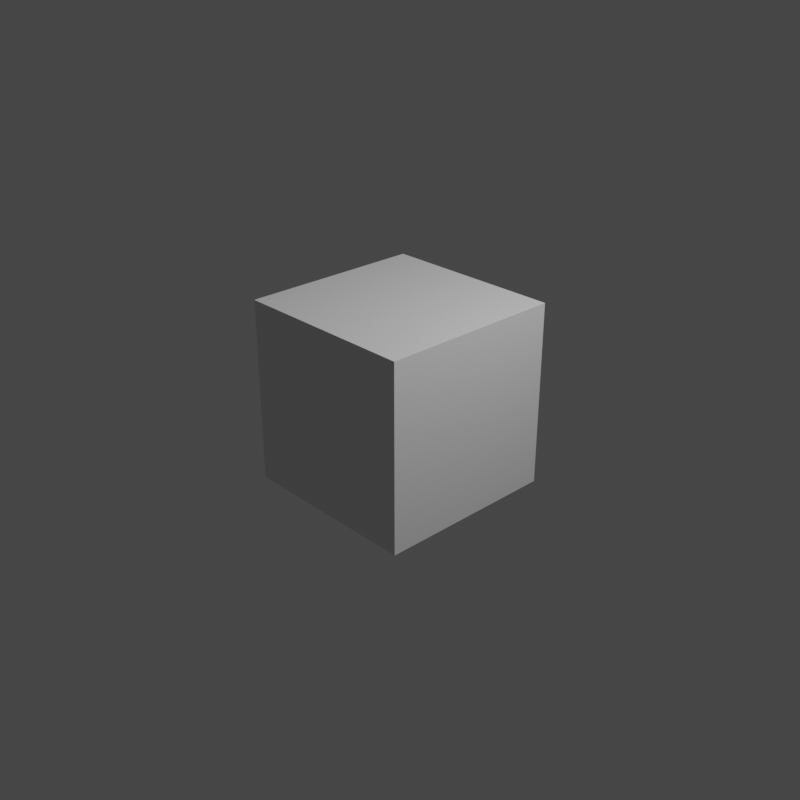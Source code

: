 # Source: double_tap.blend.blend  (saved by Blender 2.83.19; exported with 4.5.12 LTS)
import bpy
from mathutils import Matrix  # noqa: F401  (used for matrix-valued properties, if any)

bpy.ops.wm.read_factory_settings(use_empty=True)
scene = bpy.context.scene
scene.name = 'Scene'

# ---- collections
col_collection = bpy.data.collections.new('Collection'); scene.collection.children.link(col_collection)

# ---- materials (node trees are filled in below, after node groups)
mat_material = bpy.data.materials.new('Material')
mat_material.alpha_threshold = 0.0
mat_material.use_transparent_shadow = False
mat_material.line_color = (0.0, 0.0, 0.0, 1.0)

# ---- material node trees
mat_material.use_nodes = True; mat_material.node_tree.nodes.clear()
_N = mat_material.node_tree.nodes; _L = mat_material.node_tree.links
n0 = _N.new('ShaderNodeOutputMaterial'); n0.name = 'Material Output'; n0.location = (300, 300)
n1 = _N.new('ShaderNodeBsdfPrincipled'); n1.name = 'Principled BSDF'; n1.location = (10, 300)
n1.distribution = 'GGX'
n1.subsurface_method = 'BURLEY'
n1.inputs[2].default_value = 0.4
n1.inputs[3].default_value = 1.45
n1.inputs[27].default_value = (0.0, 0.0, 0.0, 1.0)
n1.inputs[28].default_value = 1.0
_L.new(n1.outputs[0], n0.inputs[0])
n0.is_active_output = True

# ---- world
world_world = bpy.data.worlds.new('World'); scene.world = world_world
world_world.use_nodes = True; world_world.node_tree.nodes.clear()
_N = world_world.node_tree.nodes; _L = world_world.node_tree.links
n0 = _N.new('ShaderNodeOutputWorld'); n0.name = 'World Output'; n0.location = (300, 300)
n1 = _N.new('ShaderNodeBackground'); n1.name = 'Background'; n1.location = (10, 300)
n1.inputs[0].default_value = (0.05088, 0.05088, 0.05088, 1.0)
_L.new(n1.outputs[0], n0.inputs[0])
n0.is_active_output = True
world_world.color = (0.05088, 0.05088, 0.05088)
world_world.use_sun_shadow = False
world_world.sun_shadow_jitter_overblur = 0.0

# ---- cameras
cam_camera = bpy.data.cameras.new('Camera')
cam_camera.clip_end = 100.0
cam_camera.ortho_scale = 7.314

# ---- lights
light_light = bpy.data.lights.new('Light', 'POINT')
light_light.transmission_factor = 0.0
light_light.energy = 1000.0
light_light.shadow_soft_size = 0.1
light_light.shadow_maximum_resolution = 0.006
light_light.use_absolute_resolution = True

# ---- meshes
me_cube = bpy.data.meshes.new('Cube')
me_cube.from_pydata([(1.0, 1.0, 1.0), (1.0, 1.0, -1.0), (1.0, -1.0, 1.0), (1.0, -1.0, -1.0), (-1.0, 1.0, 1.0), (-1.0, 1.0, -1.0), (-1.0, -1.0, 1.0), (-1.0, -1.0, -1.0)], [], [(0, 4, 6, 2), (3, 2, 6, 7), (7, 6, 4, 5), (5, 1, 3, 7), (1, 0, 2, 3), (5, 4, 0, 1)])
_uv = me_cube.uv_layers.new(name='UVMap')
_uv.uv.foreach_set('vector', [0.625, 0.5, 0.875, 0.5, 0.875, 0.75, 0.625, 0.75, 0.375, 0.75, 0.625, 0.75, 0.625, 1.0, 0.375, 1.0, 0.375, 0.0, 0.625, 0.0, 0.625, 0.25, 0.375, 0.25, 0.125, 0.5, 0.375, 0.5, 0.375, 0.75, 0.125, 0.75, 0.375, 0.5, 0.625, 0.5, 0.625, 0.75, 0.375, 0.75, 0.375, 0.25, 0.625, 0.25, 0.625, 0.5, 0.375, 0.5])
me_cube.materials.append(mat_material)
me_cube.use_remesh_preserve_volume = False
me_cube.use_remesh_preserve_attributes = False
me_cube.use_mirror_vertex_groups = False
me_cube.update()

# ---- objects
ob_cube = bpy.data.objects.new('Cube', me_cube)
ob_light = bpy.data.objects.new('Light', light_light)
ob_camera = bpy.data.objects.new('Camera', cam_camera)

# ---- transforms, parenting, visibility, modifiers, constraints
ob_cube.location = (0.0, 0.0, 0.0)
ob_cube.lock_rotations_4d = False
ob_cube.empty_display_type = 'ARROWS'
ob_cube.lineart.crease_threshold = 0.0
ob_light.location = (4.076, 1.005, 5.904)
ob_light.rotation_euler = (0.6503, 0.05522, 1.866)
ob_light.lock_rotations_4d = False
ob_light.empty_display_type = 'ARROWS'
ob_light.color = (0.0, 0.0, 0.0, 0.0)
ob_light.lineart.crease_threshold = 0.0
ob_camera.location = (7.359, -6.926, 4.958)
ob_camera.rotation_euler = (1.109, 0.0, 0.8149)
ob_camera.lock_rotations_4d = False
ob_camera.empty_display_type = 'ARROWS'
ob_camera.color = (0.0, 0.0, 0.0, 0.0)
ob_camera.display_type = 'WIRE'
ob_camera.lineart.crease_threshold = 0.0

# ---- collection membership
col_collection.objects.link(ob_cube)
col_collection.objects.link(ob_light)
col_collection.objects.link(ob_camera)

# ---- scene / render settings (as saved in the file)
scene.camera = ob_camera
scene.frame_start = 1; scene.frame_end = 66; scene.frame_set(0)
scene.render.engine = 'BLENDER_EEVEE_NEXT'
scene.render.image_settings.file_format = 'FFMPEG'
scene.render.image_settings.color_mode = 'RGB'
scene.render.resolution_x = 512
scene.render.resolution_y = 512
scene.render.fps = 3
scene.render.fps_base = 0.1
scene.cycles.use_denoising = False
scene.cycles.samples = 128
scene.cycles.sampling_pattern = 'TABULATED_SOBOL'
scene.cycles.use_adaptive_sampling = False
scene.cycles.use_light_tree = False
scene.view_settings.view_transform = 'Filmic'
bpy.context.view_layer.update()
